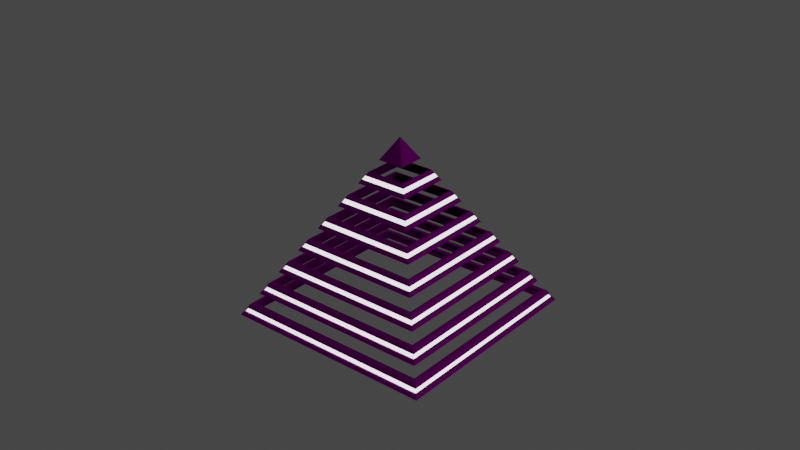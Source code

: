 # Source: novel_attention_shapes.blend  (saved by Blender 4.0.36; exported with 4.5.12 LTS)
import bpy
from mathutils import Matrix  # noqa: F401  (used for matrix-valued properties, if any)

bpy.ops.wm.read_factory_settings(use_empty=True)
scene = bpy.context.scene
scene.name = 'Scene'

# ---- collections
col_collection = bpy.data.collections.new('Collection'); scene.collection.children.link(col_collection)

# ---- images (referenced by path relative to the original .blend; pixels are not part of the script)
import os
ASSET_DIR = os.environ.get("B2B_ASSET_DIR", "")  # directory of the original .blend (textures are referenced by path, not embedded)
HERE = os.path.dirname(os.path.abspath(__file__))  # packed textures are extracted next to this script under _unpacked/

def load_image(name, relpath, width, height, colorspace="sRGB"):
    """Load a texture the original file referenced (path relative to the .blend, or extracted next to this script)."""
    p = next((c for c in (os.path.join(HERE, relpath), os.path.join(ASSET_DIR, relpath)) if relpath and os.path.exists(c)), "")
    if p:
        img = bpy.data.images.load(p, check_existing=True)
        img.name = name
    else:  # same state as the original file: an image datablock whose file is absent (Cycles renders it pink)
        img = bpy.data.images.new(name, width, height)
        img.source = "FILE"
        img.filepath = "//" + (relpath or name)
    img.colorspace_settings.name = colorspace
    return img
img_novel_attention_shapes_metal_normal_png_001 = load_image('novel_attention_shapes_Metal_Normal.png.001', 'novel_attention_shapes_Metal_Normal.png', 1024, 1024, 'sRGB')
img_novel_attention_shapes_metal_basemap_png_001 = load_image('novel_attention_shapes_Metal_BaseMap.png.001', 'novel_attention_shapes_Metal_BaseMap.png', 1024, 1024, 'sRGB')

# ---- materials (node trees are filled in below, after node groups)
mat_metal = bpy.data.materials.new('Metal')
mat_metal.use_transparent_shadow = False
mat_glow = bpy.data.materials.new('Glow')
mat_glow.use_transparent_shadow = False

# ---- material node trees
mat_metal.use_nodes = True; mat_metal.node_tree.nodes.clear()
_N = mat_metal.node_tree.nodes; _L = mat_metal.node_tree.links
n0 = _N.new('ShaderNodeOutputMaterial'); n0.name = 'Material Output'; n0.location = (300, 300)
n1 = _N.new('ShaderNodeTexImage'); n1.name = 'Image Texture.001'; n1.location = (-375, -151)
n1.image = img_novel_attention_shapes_metal_normal_png_001
n2 = _N.new('ShaderNodeBsdfPrincipled'); n2.name = 'Principled BSDF'; n2.location = (10, 300)
n2.distribution = 'GGX'
n2.subsurface_method = 'RANDOM_WALK_SKIN'
n2.inputs[2].default_value = 0.3136
n2.inputs[3].default_value = 1.45
n2.inputs[11].default_value = 1.01
n2.inputs[13].default_value = 0.01
n2.inputs[20].default_value = 0.0
n2.inputs[27].default_value = (0.0, 0.0, 0.0, 1.0)
n2.inputs[28].default_value = 1.0
n3 = _N.new('ShaderNodeTexImage'); n3.name = 'Image Texture'; n3.location = (-302, 274)
n3.image = img_novel_attention_shapes_metal_basemap_png_001
_L.new(n2.outputs[0], n0.inputs[0])
_L.new(n1.outputs[0], n2.inputs[5])
_L.new(n3.outputs[0], n2.inputs[0])
n0.is_active_output = True
mat_glow.use_nodes = True; mat_glow.node_tree.nodes.clear()
_N = mat_glow.node_tree.nodes; _L = mat_glow.node_tree.links
n0 = _N.new('ShaderNodeOutputMaterial'); n0.name = 'Material Output'; n0.location = (300, 300)
n1 = _N.new('ShaderNodeBsdfPrincipled'); n1.name = 'Principled BSDF'; n1.location = (10, 300)
n1.distribution = 'GGX'
n1.subsurface_method = 'RANDOM_WALK_SKIN'
n1.inputs[2].default_value = 0.0
n1.inputs[3].default_value = 1.45
n1.inputs[13].default_value = 0.0
n1.inputs[20].default_value = 0.0
n1.inputs[28].default_value = 2.0
_L.new(n1.outputs[0], n0.inputs[0])
n0.is_active_output = True

# ---- world
world_world = bpy.data.worlds.new('World'); scene.world = world_world
world_world.use_nodes = True; world_world.node_tree.nodes.clear()
_N = world_world.node_tree.nodes; _L = world_world.node_tree.links
n0 = _N.new('ShaderNodeOutputWorld'); n0.name = 'World Output'; n0.location = (300, 300)
n1 = _N.new('ShaderNodeBackground'); n1.name = 'Background'; n1.location = (10, 300)
n1.inputs[0].default_value = (0.05088, 0.05088, 0.05088, 1.0)
_L.new(n1.outputs[0], n0.inputs[0])
n0.is_active_output = True
world_world.color = (0.05088, 0.05088, 0.05088)
world_world.use_sun_shadow = False
world_world.sun_shadow_jitter_overblur = 0.0

# ---- meshes
me_cone = bpy.data.meshes.new('Cone')
me_cone.from_pydata([(0.0, 1.254, 0.00328), (1.254, 0.0, 0.00328), (0.0, -1.254, 0.00328), (-1.254, 0.0, 0.00328), (0.0, 1.176, 0.09452), (-1.176, 0.0, 0.09452), (1.176, 0.0, 0.09452), (0.0, -1.176, 0.09452), (5.268e-10, 1.117, 0.09452), (-1.117, -1.581e-09, 0.09452), (1.117, -1.581e-09, 0.09452), (5.268e-10, -1.117, 0.09452), (2.634e-11, 1.173, 0.00328), (-1.173, -7.902e-11, 0.00328), (1.173, -7.902e-11, 0.00328), (2.634e-11, -1.173, 0.00328), (1.202, 0.0, 0.06411), (1.228, 0.0, 0.03369), (0.0, -1.202, 0.06411), (0.0, -1.228, 0.03369), (-1.202, 0.0, 0.06411), (-1.228, 0.0, 0.03369), (0.0, 1.228, 0.03369), (0.0, 1.202, 0.06411), (1.186, -5.02e-11, 0.06411), (1.212, -5.02e-11, 0.03369), (5.02e-12, -1.186, 0.06411), (5.02e-12, -1.212, 0.03369), (-1.186, -5.02e-11, 0.06411), (-1.212, -5.02e-11, 0.03369), (5.02e-12, 1.212, 0.03369), (5.02e-12, 1.186, 0.06411)], [], [(18, 16, 6, 7), (21, 3, 2, 19), (21, 22, 0, 3), (17, 1, 0, 22), (7, 11, 9, 5), (6, 10, 11, 7), (5, 9, 8, 4), (4, 8, 10, 6), (8, 12, 14, 10), (10, 14, 15, 11), (11, 15, 13, 9), (9, 13, 12, 8), (12, 0, 1, 14), (0, 12, 13, 3), (3, 13, 15, 2), (2, 15, 14, 1), (6, 16, 23, 4), (5, 4, 23, 20), (5, 20, 18, 7), (19, 27, 29, 21), (2, 1, 17, 19), (20, 28, 26, 18), (21, 29, 30, 22), (23, 31, 28, 20), (22, 30, 25, 17), (16, 24, 31, 23), (24, 25, 30, 31), (28, 31, 30, 29), (28, 29, 27, 26), (27, 25, 24, 26), (17, 25, 27, 19), (18, 26, 24, 16)])
me_cone.polygons.foreach_set('material_index', [0, 0, 0, 0, 0, 0, 0, 0, 0, 0, 0, 0, 0, 0, 0, 0, 0, 0, 0, 0, 0, 0, 0, 0, 0, 0, 1, 1, 1, 1, 0, 0])
_uv = me_cone.uv_layers.new(name='UVMap')
_uv.uv.foreach_set('vector', [0.782, 0.001181, 0.782, 0.503, 0.7715, 0.4975, 0.7715, 0.006635, 0.6377, 0.006635, 0.6482, 0.001181, 0.6482, 0.5248, 0.6377, 0.5193, 0.6506, 0.5193, 0.6506, 0.006635, 0.6611, 0.001181, 0.6611, 0.5248, 0.6634, 0.006635, 0.6739, 0.001181, 0.6739, 0.5248, 0.6634, 0.5193, 0.6061, 0.4921, 0.5938, 0.4798, 0.5938, 0.01345, 0.6061, 0.001181, 0.6207, 0.4921, 0.6084, 0.4798, 0.6084, 0.01345, 0.6207, 0.001181, 0.6231, 0.001181, 0.6353, 0.01345, 0.6353, 0.4798, 0.6231, 0.4921, 0.5914, 0.4921, 0.5792, 0.4798, 0.5792, 0.01345, 0.5914, 0.001181, 0.001181, 0.01284, 0.03053, 0.001181, 0.03053, 0.4908, 0.001181, 0.4792, 0.06223, 0.4792, 0.03289, 0.4908, 0.03289, 0.001181, 0.06223, 0.01284, 0.09394, 0.4792, 0.06459, 0.4908, 0.06459, 0.001181, 0.09394, 0.01284, 0.0963, 0.01284, 0.1256, 0.001181, 0.1256, 0.4908, 0.0963, 0.4792, 0.2697, 0.5078, 0.2528, 0.5248, 0.2528, 0.001181, 0.2697, 0.01816, 0.2891, 0.5248, 0.2721, 0.5078, 0.2721, 0.01816, 0.2891, 0.001181, 0.2914, 0.001181, 0.3084, 0.01816, 0.3084, 0.5078, 0.2914, 0.5248, 0.3278, 0.5248, 0.3108, 0.5078, 0.3108, 0.01816, 0.3278, 0.001181, 0.7843, 0.006635, 0.7948, 0.001181, 0.7948, 0.503, 0.7843, 0.4975, 0.7586, 0.4975, 0.7586, 0.006635, 0.7691, 0.001181, 0.7691, 0.503, 0.7972, 0.006635, 0.8077, 0.001181, 0.8077, 0.503, 0.7972, 0.4975, 0.9588, 0.3192, 0.9532, 0.317, 0.9532, 0.006635, 0.9588, 0.001181, 0.6763, 0.5248, 0.6763, 0.001181, 0.6868, 0.006635, 0.6868, 0.5193, 0.9663, 0.9532, 0.9609, 0.9511, 0.9609, 0.6473, 0.9663, 0.642, 0.9508, 0.3192, 0.9453, 0.317, 0.9452, 0.006635, 0.9508, 0.001181, 0.9586, 0.6328, 0.9532, 0.6307, 0.9532, 0.3269, 0.9586, 0.3216, 0.9508, 0.6396, 0.9453, 0.6374, 0.9452, 0.327, 0.9508, 0.3216, 0.9585, 0.9532, 0.9531, 0.9511, 0.9531, 0.6473, 0.9585, 0.642, 0.7073, 0.006562, 0.7177, 0.001181, 0.7177, 0.507, 0.7073, 0.5017, 0.7201, 0.5017, 0.7201, 0.006562, 0.7306, 0.001181, 0.7306, 0.507, 0.7434, 0.5017, 0.7329, 0.507, 0.7329, 0.001181, 0.7434, 0.006562, 0.7562, 0.001181, 0.7562, 0.507, 0.7458, 0.5017, 0.7458, 0.006562, 0.9429, 0.7666, 0.9374, 0.7644, 0.9373, 0.454, 0.9429, 0.4485, 0.9507, 0.9532, 0.9453, 0.9511, 0.9452, 0.6473, 0.9507, 0.642])
me_cone.materials.append(mat_metal)
me_cone.materials.append(mat_glow)
me_cone.update()
me_cone_001 = bpy.data.meshes.new('Cone.001')
me_cone_001.from_pydata([(0.0, 0.0, 1.463), (0.0, -0.1568, 1.281), (0.0, 0.1568, 1.281), (0.1568, 0.0, 1.281), (-0.1568, 0.0, 1.281)], [], [(1, 0, 4), (1, 3, 0), (0, 2, 4), (2, 0, 3), (4, 2, 3, 1)])
_uv = me_cone_001.uv_layers.new(name='UVMap')
_uv.uv.foreach_set('vector', [0.3144, 0.599, 0.3144, 0.6743, 0.2528, 0.631, 0.6818, 0.6248, 0.6818, 0.6943, 0.6149, 0.6596, 0.6149, 0.5878, 0.6818, 0.553, 0.6818, 0.6225, 0.5509, 0.5964, 0.6125, 0.553, 0.6125, 0.6284, 0.2528, 0.5966, 0.2528, 0.5272, 0.3222, 0.5272, 0.3222, 0.5966])
me_cone_001.materials.append(mat_metal)
me_cone_001.materials.append(mat_glow)
me_cone_001.update()
me_cone_002 = bpy.data.meshes.new('Cone.002')
me_cone_002.from_pydata([(0.0, 1.098, 0.1858), (-1.098, 0.0, 0.1858), (1.098, 0.0, 0.1858), (0.0, 1.017, 0.1858), (0.0, 1.072, 0.2162), (1.072, 0.0, 0.2162), (-1.072, 0.0, 0.2162), (5.02e-12, 1.057, 0.2162), (5.02e-12, 1.031, 0.2466), (1.057, -5.02e-11, 0.2162), (-1.057, -5.02e-11, 0.2162), (-1.031, -5.02e-11, 0.2466), (5.02e-12, -1.057, 0.2162), (0.0, -1.072, 0.2162), (5.02e-12, -1.031, 0.2466), (0.0, -1.045, 0.2466), (1.031, -5.02e-11, 0.2466), (1.045, 0.0, 0.2466), (1.019, 0.0, 0.277), (0.0, 1.045, 0.2466), (0.0, 1.019, 0.277), (-1.045, 0.0, 0.2466), (-1.019, 0.0, 0.277), (0.0, -1.019, 0.277), (-0.9683, 0.0, 0.277), (0.0, -0.9683, 0.277), (0.0, 0.9683, 0.277), (-1.017, 0.0, 0.1858), (0.0, -1.017, 0.1858), (1.017, 0.0, 0.1858), (0.0, -1.098, 0.1858), (0.9683, 0.0, 0.277)], [], [(0, 1, 6, 4), (1, 0, 3, 27), (0, 4, 5, 2), (2, 29, 3, 0), (4, 7, 9, 5), (6, 10, 7, 4), (7, 10, 11, 8), (7, 8, 16, 9), (13, 12, 10, 6), (12, 14, 11, 10), (5, 9, 12, 13), (9, 16, 14, 12), (15, 14, 16, 17), (21, 11, 14, 15), (17, 16, 8, 19), (19, 20, 18, 17), (17, 18, 23, 15), (19, 21, 22, 20), (19, 8, 11, 21), (15, 23, 22, 21), (23, 25, 24, 22), (22, 24, 26, 20), (25, 28, 27, 24), (24, 27, 3, 26), (30, 1, 27, 28), (30, 28, 29, 2), (31, 29, 28, 25), (30, 13, 6, 1), (2, 5, 13, 30), (26, 3, 29, 31), (18, 31, 25, 23), (20, 26, 31, 18)])
me_cone_002.polygons.foreach_set('material_index', [0, 0, 0, 0, 0, 0, 1, 1, 0, 1, 0, 1, 0, 0, 0, 0, 0, 0, 0, 0, 0, 0, 0, 0, 0, 0, 0, 0, 0, 0, 0, 0])
_uv = me_cone_002.uv_layers.new(name='UVMap')
_uv.uv.foreach_set('vector', [0.4431, 0.34, 0.4431, 0.7992, 0.4326, 0.7937, 0.4326, 0.3454, 0.5203, 0.001181, 0.5203, 0.4604, 0.5033, 0.4434, 0.5033, 0.01811, 0.4173, 0.7992, 0.4068, 0.7937, 0.4068, 0.3454, 0.4173, 0.34, 0.4624, 0.4604, 0.4455, 0.4434, 0.4455, 0.01811, 0.4624, 0.001181, 0.966, 0.2792, 0.9612, 0.2773, 0.9611, 0.005949, 0.966, 0.001181, 0.9731, 0.5996, 0.9683, 0.5977, 0.9682, 0.3263, 0.9731, 0.3216, 0.8591, 0.001181, 0.8591, 0.4435, 0.8486, 0.4381, 0.8486, 0.006574, 0.8358, 0.001181, 0.8463, 0.006574, 0.8463, 0.4381, 0.8358, 0.4435, 0.9732, 0.2792, 0.9684, 0.2773, 0.9683, 0.005949, 0.9732, 0.001181, 0.7049, 0.8138, 0.6944, 0.8084, 0.6944, 0.3769, 0.7049, 0.3715, 0.9659, 0.5996, 0.961, 0.5977, 0.961, 0.3263, 0.9659, 0.3216, 0.8334, 0.4435, 0.8229, 0.4381, 0.8229, 0.006574, 0.8334, 0.001181, 0.6662, 0.9679, 0.6615, 0.9661, 0.6615, 0.7013, 0.6662, 0.6967, 0.9734, 0.9132, 0.9687, 0.9114, 0.9687, 0.6466, 0.9734, 0.642, 0.9802, 0.5928, 0.9755, 0.591, 0.9755, 0.3262, 0.9802, 0.3216, 0.8615, 0.4409, 0.872, 0.4463, 0.872, 0.8727, 0.8615, 0.8782, 0.872, 0.4385, 0.8615, 0.433, 0.8615, 0.006647, 0.872, 0.001181, 0.8744, 0.4385, 0.8744, 0.001181, 0.8849, 0.006647, 0.8849, 0.433, 0.9803, 0.2725, 0.9756, 0.2706, 0.9756, 0.005833, 0.9803, 0.001181, 0.8358, 0.4458, 0.8463, 0.4513, 0.8463, 0.8777, 0.8358, 0.8832, 0.5096, 0.4627, 0.5203, 0.4734, 0.5203, 0.8785, 0.5096, 0.8891, 0.4903, 0.4627, 0.501, 0.4734, 0.501, 0.8785, 0.4903, 0.8891, 0.2504, 0.4164, 0.2216, 0.4265, 0.2216, 0.001181, 0.2504, 0.01131, 0.1592, 0.01131, 0.188, 0.001181, 0.188, 0.4265, 0.1592, 0.4164, 0.4817, 0.001181, 0.4817, 0.4604, 0.4647, 0.4434, 0.4647, 0.01811, 0.484, 0.001181, 0.501, 0.01811, 0.501, 0.4434, 0.484, 0.4604, 0.2192, 0.4164, 0.1904, 0.4265, 0.1904, 0.001181, 0.2192, 0.01131, 0.4302, 0.7992, 0.4197, 0.7937, 0.4197, 0.3454, 0.4302, 0.34, 0.8206, 0.4604, 0.81, 0.4549, 0.81, 0.006647, 0.8206, 0.001181, 0.1568, 0.4164, 0.128, 0.4265, 0.128, 0.001181, 0.1568, 0.01131, 0.4624, 0.8891, 0.4517, 0.8785, 0.4517, 0.4734, 0.4624, 0.4627, 0.4647, 0.4627, 0.4754, 0.4734, 0.4754, 0.8785, 0.4647, 0.8891])
me_cone_002.materials.append(mat_metal)
me_cone_002.materials.append(mat_glow)
me_cone_002.update()
me_cone_003 = bpy.data.meshes.new('Cone.003')
me_cone_003.from_pydata([(0.0, 0.9408, 0.3682), (-0.9408, 0.0, 0.3682), (0.9408, 0.0, 0.3682), (0.0, 0.8603, 0.3682), (0.0, 0.9147, 0.3987), (0.9147, 0.0, 0.3987), (-0.9147, 0.0, 0.3987), (5.02e-12, 0.9025, 0.3987), (5.02e-12, 0.8767, 0.4291), (0.9025, -5.02e-11, 0.3987), (-0.9025, -5.02e-11, 0.3987), (-0.8767, -5.02e-11, 0.4291), (5.02e-12, -0.9025, 0.3987), (5.02e-12, -0.8767, 0.4291), (0.0, -0.9147, 0.3987), (0.0, -0.9408, 0.3682), (0.0, -0.8603, 0.3682), (-0.8603, 0.0, 0.3682), (0.8603, 0.0, 0.3682), (0.0, -0.8193, 0.4595), (-0.8193, 0.0, 0.4595), (0.8193, 0.0, 0.4595), (0.0, -0.8624, 0.4595), (-0.8624, 0.0, 0.4595), (0.8624, 0.0, 0.4595), (0.0, -0.8886, 0.4291), (0.8886, 0.0, 0.4291), (-0.8886, 0.0, 0.4291), (0.0, 0.8886, 0.4291), (0.0, 0.8624, 0.4595), (0.0, 0.8193, 0.4595), (0.8767, -5.02e-11, 0.4291)], [], [(0, 1, 6, 4), (1, 0, 3, 17), (0, 4, 5, 2), (2, 18, 3, 0), (4, 7, 9, 5), (6, 10, 7, 4), (7, 10, 11, 8), (7, 8, 31, 9), (12, 13, 11, 10), (14, 12, 10, 6), (9, 31, 13, 12), (5, 9, 12, 14), (15, 14, 6, 1), (2, 5, 14, 15), (15, 1, 17, 16), (15, 16, 18, 2), (19, 16, 17, 20), (21, 18, 16, 19), (22, 19, 20, 23), (24, 21, 19, 22), (25, 22, 23, 27), (26, 24, 22, 25), (25, 13, 31, 26), (27, 11, 13, 25), (28, 27, 23, 29), (28, 8, 11, 27), (28, 29, 24, 26), (26, 31, 8, 28), (23, 20, 30, 29), (29, 30, 21, 24), (20, 17, 3, 30), (30, 3, 18, 21)])
me_cone_003.polygons.foreach_set('material_index', [0, 0, 0, 0, 0, 0, 1, 1, 1, 0, 1, 0, 0, 0, 0, 0, 0, 0, 0, 0, 0, 0, 0, 0, 0, 0, 0, 0, 0, 0, 0, 0])
_uv = me_cone_003.uv_layers.new(name='UVMap')
_uv.uv.foreach_set('vector', [0.1077, 0.4932, 0.1077, 0.8611, 0.09787, 0.856, 0.09787, 0.4983, 0.3459, 0.34, 0.3459, 0.7079, 0.3301, 0.6922, 0.3301, 0.3557, 0.8321, 0.8307, 0.8223, 0.8256, 0.8223, 0.4678, 0.8321, 0.4627, 0.3878, 0.34, 0.4035, 0.3557, 0.4035, 0.6922, 0.3878, 0.7079, 0.5072, 0.6846, 0.5034, 0.6831, 0.5034, 0.4665, 0.5072, 0.4627, 0.2497, 0.8639, 0.2459, 0.8623, 0.2459, 0.6458, 0.2497, 0.642, 0.08413, 0.8462, 0.08413, 0.4932, 0.09394, 0.4982, 0.09394, 0.8411, 0.7948, 0.8583, 0.785, 0.8532, 0.785, 0.5104, 0.7948, 0.5053, 0.7979, 0.5053, 0.8077, 0.5104, 0.8077, 0.8532, 0.7979, 0.8583, 0.4493, 0.6846, 0.4455, 0.6831, 0.4455, 0.4665, 0.4493, 0.4627, 0.7722, 0.5053, 0.782, 0.5104, 0.782, 0.8532, 0.7722, 0.8583, 0.4493, 0.9089, 0.4455, 0.9074, 0.4455, 0.6908, 0.4493, 0.687, 0.4781, 0.4627, 0.488, 0.4678, 0.488, 0.8256, 0.4781, 0.8307, 0.81, 0.4627, 0.8199, 0.4678, 0.8199, 0.8256, 0.81, 0.8307, 0.3747, 0.34, 0.3747, 0.7079, 0.359, 0.6922, 0.359, 0.3557, 0.7049, 0.3691, 0.6892, 0.3534, 0.6892, 0.01693, 0.7049, 0.001181, 0.3301, 0.009191, 0.3566, 0.001181, 0.3566, 0.3376, 0.3301, 0.3296, 0.3854, 0.3296, 0.359, 0.3376, 0.359, 0.001181, 0.3854, 0.009191, 0.9224, 0.001181, 0.9308, 0.009613, 0.9308, 0.33, 0.9224, 0.3385, 0.92, 0.3385, 0.9116, 0.33, 0.9116, 0.009613, 0.92, 0.001181, 0.8873, 0.351, 0.8971, 0.3562, 0.8971, 0.6934, 0.8873, 0.6985, 0.8971, 0.3487, 0.8873, 0.3436, 0.8873, 0.006291, 0.8971, 0.001181, 0.9872, 0.8575, 0.9835, 0.856, 0.9835, 0.6457, 0.9872, 0.642, 0.5071, 0.9026, 0.5034, 0.9011, 0.5034, 0.6907, 0.5071, 0.687, 0.8493, 0.7933, 0.8493, 0.4458, 0.8591, 0.4509, 0.8591, 0.7882, 0.9934, 0.8575, 0.9896, 0.856, 0.9896, 0.6457, 0.9934, 0.642, 0.8849, 0.7884, 0.8751, 0.7833, 0.8751, 0.446, 0.8849, 0.4409, 0.994, 0.5371, 0.9903, 0.5357, 0.9902, 0.3253, 0.994, 0.3216, 0.92, 0.6781, 0.9116, 0.6697, 0.9116, 0.3493, 0.92, 0.3408, 0.9224, 0.3408, 0.9308, 0.3493, 0.9308, 0.6697, 0.9224, 0.6781, 0.4166, 0.009191, 0.4431, 0.001181, 0.4431, 0.3376, 0.4166, 0.3296, 0.4143, 0.3296, 0.3878, 0.3376, 0.3878, 0.001181, 0.4143, 0.009191])
me_cone_003.materials.append(mat_metal)
me_cone_003.materials.append(mat_glow)
me_cone_003.update()
me_cone_004 = bpy.data.meshes.new('Cone.004')
me_cone_004.from_pydata([(0.0, 0.784, 0.5507), (-0.784, 0.0, 0.5507), (0.784, 0.0, 0.5507), (0.0, 0.7039, 0.5507), (0.0, 0.7579, 0.5811), (0.7579, 0.0, 0.5811), (-0.7579, 0.0, 0.5811), (5.02e-12, 0.7478, 0.5811), (5.02e-12, 0.722, 0.6116), (0.7478, -5.02e-11, 0.5811), (-0.7478, -5.02e-11, 0.5811), (-0.722, -5.02e-11, 0.6116), (5.02e-12, -0.7478, 0.5811), (0.0, -0.7579, 0.5811), (5.02e-12, -0.722, 0.6116), (0.0, -0.7318, 0.6116), (0.722, -5.02e-11, 0.6116), (0.7318, 0.0, 0.6116), (0.7056, 0.0, 0.642), (0.0, 0.7318, 0.6116), (0.0, 0.7056, 0.642), (-0.7318, 0.0, 0.6116), (-0.7056, 0.0, 0.642), (0.0, -0.7056, 0.642), (-0.6703, 0.0, 0.642), (0.0, -0.6703, 0.642), (0.0, 0.6703, 0.642), (-0.7039, 0.0, 0.5507), (0.0, -0.7039, 0.5507), (0.7039, 0.0, 0.5507), (0.0, -0.784, 0.5507), (0.6703, 0.0, 0.642)], [], [(0, 1, 6, 4), (1, 0, 3, 27), (0, 4, 5, 2), (2, 29, 3, 0), (4, 7, 9, 5), (6, 10, 7, 4), (7, 10, 11, 8), (7, 8, 16, 9), (13, 12, 10, 6), (12, 14, 11, 10), (5, 9, 12, 13), (9, 16, 14, 12), (15, 14, 16, 17), (21, 11, 14, 15), (17, 16, 8, 19), (19, 20, 18, 17), (17, 18, 23, 15), (19, 21, 22, 20), (19, 8, 11, 21), (15, 23, 22, 21), (23, 25, 24, 22), (22, 24, 26, 20), (25, 28, 27, 24), (24, 27, 3, 26), (30, 1, 27, 28), (30, 28, 29, 2), (31, 29, 28, 25), (30, 13, 6, 1), (2, 5, 13, 30), (26, 3, 29, 31), (18, 31, 25, 23), (20, 26, 31, 18)])
me_cone_004.polygons.foreach_set('material_index', [0, 0, 0, 0, 0, 0, 1, 1, 0, 1, 0, 1, 0, 0, 0, 0, 0, 0, 0, 0, 0, 0, 0, 0, 0, 0, 0, 0, 0, 0, 0, 0])
_uv = me_cone_004.uv_layers.new(name='UVMap')
_uv.uv.foreach_set('vector', [0.3266, 0.599, 0.3266, 0.9037, 0.3168, 0.8986, 0.3168, 0.6041, 0.01676, 0.4932, 0.01676, 0.7979, 0.001181, 0.7823, 0.001181, 0.5088, 0.9093, 0.613, 0.8995, 0.6079, 0.8995, 0.3133, 0.9093, 0.3083, 0.03706, 0.4932, 0.05264, 0.5088, 0.05264, 0.7823, 0.03706, 0.7979, 0.1589, 0.6116, 0.1557, 0.6103, 0.1557, 0.432, 0.1589, 0.4289, 0.2807, 0.9713, 0.2775, 0.9701, 0.2775, 0.7917, 0.2807, 0.7886, 0.1939, 0.9326, 0.1939, 0.642, 0.2036, 0.647, 0.2036, 0.9276, 0.1555, 0.9326, 0.1457, 0.9276, 0.1457, 0.647, 0.1555, 0.642, 0.3107, 0.9713, 0.3075, 0.9701, 0.3075, 0.7917, 0.3107, 0.7886, 0.188, 0.9326, 0.1783, 0.9276, 0.1783, 0.647, 0.188, 0.642, 0.02305, 0.983, 0.01988, 0.9818, 0.01985, 0.8034, 0.02305, 0.8003, 0.1627, 0.642, 0.1724, 0.647, 0.1724, 0.9276, 0.1627, 0.9326, 0.04099, 0.9767, 0.03793, 0.9755, 0.0379, 0.8033, 0.04099, 0.8003, 0.9988, 0.8184, 0.9958, 0.8172, 0.9957, 0.645, 0.9988, 0.642, 0.9934, 0.1776, 0.9904, 0.1764, 0.9903, 0.004206, 0.9934, 0.001181, 0.06478, 0.9383, 0.055, 0.9332, 0.055, 0.659, 0.06478, 0.6539, 0.2337, 0.642, 0.2435, 0.647, 0.2435, 0.9213, 0.2337, 0.9264, 0.2094, 0.9264, 0.2094, 0.642, 0.2192, 0.647, 0.2192, 0.9213, 0.01749, 0.9767, 0.01443, 0.9755, 0.01439, 0.8033, 0.01749, 0.8003, 0.2216, 0.642, 0.2314, 0.647, 0.2314, 0.9213, 0.2216, 0.9264, 0.3786, 0.34, 0.3854, 0.3468, 0.3854, 0.6074, 0.3786, 0.6142, 0.3482, 0.34, 0.3551, 0.3468, 0.3551, 0.6074, 0.3482, 0.6142, 0.5226, 0.007694, 0.5485, 0.001181, 0.5485, 0.2747, 0.5226, 0.2682, 0.5226, 0.2836, 0.5485, 0.2771, 0.5485, 0.5507, 0.5226, 0.5441, 0.1256, 0.4932, 0.1256, 0.7979, 0.1101, 0.7823, 0.1101, 0.5088, 0.01912, 0.4932, 0.0347, 0.5088, 0.0347, 0.7823, 0.01912, 0.7979, 0.5509, 0.007694, 0.5768, 0.001181, 0.5768, 0.2747, 0.5509, 0.2682, 0.9093, 0.3059, 0.8995, 0.3008, 0.8995, 0.006259, 0.9093, 0.001181, 0.9093, 0.9201, 0.8995, 0.915, 0.8995, 0.6204, 0.9093, 0.6153, 0.5768, 0.5441, 0.5509, 0.5507, 0.5509, 0.2771, 0.5768, 0.2836, 0.5485, 0.8273, 0.5417, 0.8204, 0.5417, 0.5599, 0.5485, 0.553, 0.6841, 0.553, 0.691, 0.5599, 0.691, 0.8204, 0.6841, 0.8273])
me_cone_004.materials.append(mat_metal)
me_cone_004.materials.append(mat_glow)
me_cone_004.update()
me_cone_005 = bpy.data.meshes.new('Cone.005')
me_cone_005.from_pydata([(0.0, 0.6272, 0.7332), (-0.6272, 0.0, 0.7332), (0.6272, 0.0, 0.7332), (0.0, 0.5474, 0.7332), (0.0, 0.6011, 0.7636), (0.6011, 0.0, 0.7636), (-0.6011, 0.0, 0.7636), (5.02e-12, 0.5931, 0.7636), (5.02e-12, 0.5673, 0.794), (0.5931, -5.02e-11, 0.7636), (-0.5931, -5.02e-11, 0.7636), (-0.5673, -5.02e-11, 0.794), (5.02e-12, -0.5931, 0.7636), (5.02e-12, -0.5673, 0.794), (0.0, -0.6011, 0.7636), (0.0, -0.6272, 0.7332), (0.0, -0.5474, 0.7332), (-0.5474, 0.0, 0.7332), (0.5474, 0.0, 0.7332), (0.0, -0.5214, 0.8245), (-0.5214, 0.0, 0.8245), (0.5214, 0.0, 0.8245), (0.0, -0.5488, 0.8245), (-0.5488, 0.0, 0.8245), (0.5488, 0.0, 0.8245), (0.0, -0.575, 0.794), (0.575, 0.0, 0.794), (-0.575, 0.0, 0.794), (0.0, 0.575, 0.794), (0.0, 0.5488, 0.8245), (0.0, 0.5214, 0.8245), (0.5673, -5.02e-11, 0.794)], [], [(0, 1, 6, 4), (1, 0, 3, 17), (0, 4, 5, 2), (2, 18, 3, 0), (4, 7, 9, 5), (6, 10, 7, 4), (7, 10, 11, 8), (7, 8, 31, 9), (12, 13, 11, 10), (14, 12, 10, 6), (9, 31, 13, 12), (5, 9, 12, 14), (15, 14, 6, 1), (2, 5, 14, 15), (15, 1, 17, 16), (15, 16, 18, 2), (19, 16, 17, 20), (21, 18, 16, 19), (22, 19, 20, 23), (24, 21, 19, 22), (25, 22, 23, 27), (26, 24, 22, 25), (25, 13, 31, 26), (27, 11, 13, 25), (28, 27, 23, 29), (28, 8, 11, 27), (28, 29, 24, 26), (26, 31, 8, 28), (23, 20, 30, 29), (29, 30, 21, 24), (20, 17, 3, 30), (30, 3, 18, 21)])
me_cone_005.polygons.foreach_set('material_index', [0, 0, 0, 0, 0, 0, 1, 1, 1, 0, 1, 0, 0, 0, 0, 0, 0, 0, 0, 0, 0, 0, 0, 0, 0, 0, 0, 0, 0, 0, 0, 0])
_uv = me_cone_005.uv_layers.new(name='UVMap')
_uv.uv.foreach_set('vector', [0.08105, 0.6539, 0.08105, 0.8953, 0.07136, 0.8903, 0.07136, 0.6589, 0.5947, 0.6307, 0.5947, 0.8722, 0.5793, 0.8568, 0.5793, 0.6461, 0.6246, 0.9381, 0.6149, 0.9331, 0.6149, 0.7017, 0.6246, 0.6967, 0.5226, 0.553, 0.538, 0.5684, 0.538, 0.7791, 0.5226, 0.7945, 0.8146, 0.9766, 0.8121, 0.9756, 0.8121, 0.8355, 0.8146, 0.833, 0.6917, 0.515, 0.6892, 0.514, 0.6892, 0.3739, 0.6917, 0.3715, 0.3421, 0.9386, 0.3421, 0.7103, 0.3518, 0.7153, 0.3518, 0.9336, 0.3398, 0.9386, 0.3301, 0.9336, 0.3301, 0.7153, 0.3398, 0.7103, 0.388, 0.9386, 0.3783, 0.9336, 0.3783, 0.7153, 0.388, 0.7103, 0.113, 0.9438, 0.1105, 0.9428, 0.1105, 0.8027, 0.113, 0.8003, 0.8875, 0.7009, 0.8971, 0.7059, 0.8971, 0.9242, 0.8875, 0.9292, 0.8195, 0.9766, 0.817, 0.9756, 0.817, 0.8355, 0.8195, 0.833, 0.9237, 0.6805, 0.9333, 0.6855, 0.9333, 0.9169, 0.9237, 0.9219, 0.9213, 0.9219, 0.9116, 0.9169, 0.9116, 0.6855, 0.9213, 0.6805, 0.597, 0.8722, 0.597, 0.6307, 0.6124, 0.6461, 0.6124, 0.8568, 0.128, 0.642, 0.1434, 0.6573, 0.1434, 0.868, 0.128, 0.8834, 0.2469, 0.6346, 0.2216, 0.6396, 0.2216, 0.4289, 0.2469, 0.4339, 0.2192, 0.6346, 0.1939, 0.6396, 0.1939, 0.4289, 0.2192, 0.4339, 0.9827, 0.001181, 0.988, 0.006462, 0.988, 0.2071, 0.9827, 0.2124, 0.9429, 0.9802, 0.9376, 0.9749, 0.9376, 0.7742, 0.9429, 0.7689, 0.9332, 0.2249, 0.9429, 0.2299, 0.9429, 0.4411, 0.9332, 0.4462, 0.3638, 0.9316, 0.3541, 0.9266, 0.3541, 0.7153, 0.3638, 0.7103, 0.9782, 0.9928, 0.9758, 0.9919, 0.9758, 0.8579, 0.9782, 0.8556, 0.1603, 0.7792, 0.1579, 0.7783, 0.1579, 0.6443, 0.1603, 0.642, 0.9332, 0.2225, 0.9332, 0.001181, 0.9429, 0.00621, 0.9429, 0.2175, 0.1603, 0.9189, 0.1579, 0.9179, 0.1579, 0.784, 0.1603, 0.7816, 0.3759, 0.9316, 0.3662, 0.9266, 0.3662, 0.7153, 0.3759, 0.7103, 0.9927, 0.3172, 0.9904, 0.3163, 0.9903, 0.1823, 0.9927, 0.18, 0.9826, 0.3216, 0.9879, 0.3269, 0.9879, 0.5275, 0.9826, 0.5328, 0.9758, 0.642, 0.9811, 0.6472, 0.9811, 0.8479, 0.9758, 0.8532, 0.128, 0.4339, 0.1533, 0.4289, 0.1533, 0.6396, 0.128, 0.6346, 0.188, 0.6346, 0.1627, 0.6396, 0.1627, 0.4289, 0.188, 0.4339])
me_cone_005.materials.append(mat_metal)
me_cone_005.materials.append(mat_glow)
me_cone_005.update()
me_cone_006 = bpy.data.meshes.new('Cone.006')
me_cone_006.from_pydata([(0.0, 0.4704, 0.9157), (-0.4704, 0.0, 0.9157), (0.4704, 0.0, 0.9157), (0.0, 0.4033, 0.9157), (0.0, 0.4443, 0.9461), (5.02e-12, 0.4384, 0.9461), (0.4443, 0.0, 0.9461), (-0.4443, 0.0, 0.9461), (0.0, -0.4443, 0.9461), (-0.4384, -5.02e-11, 0.9461), (-0.4126, -5.02e-11, 0.9765), (5.02e-12, -0.4384, 0.9461), (5.02e-12, -0.4126, 0.9765), (0.4384, -5.02e-11, 0.9461), (0.4126, -5.02e-11, 0.9765), (5.02e-12, 0.4126, 0.9765), (0.4181, 0.0, 0.9765), (0.392, 0.0, 1.007), (0.0, 0.4181, 0.9765), (0.0, -0.4181, 0.9765), (0.0, -0.392, 1.007), (-0.4181, 0.0, 0.9765), (-0.392, 0.0, 1.007), (0.0, 0.392, 1.007), (-0.3724, 0.0, 1.007), (0.0, -0.3724, 1.007), (0.0, 0.3724, 1.007), (-0.4033, 0.0, 0.9157), (0.0, -0.4033, 0.9157), (0.4033, 0.0, 0.9157), (0.0, -0.4704, 0.9157), (0.3724, 0.0, 1.007)], [], [(0, 1, 7, 4), (1, 0, 3, 27), (0, 4, 6, 2), (2, 29, 3, 0), (4, 5, 13, 6), (7, 9, 5, 4), (30, 8, 7, 1), (8, 11, 9, 7), (11, 12, 10, 9), (5, 9, 10, 15), (13, 14, 12, 11), (6, 13, 11, 8), (5, 15, 14, 13), (16, 14, 15, 18), (19, 12, 14, 16), (18, 23, 17, 16), (16, 17, 20, 19), (19, 20, 22, 21), (21, 10, 12, 19), (18, 21, 22, 23), (18, 15, 10, 21), (20, 25, 24, 22), (22, 24, 26, 23), (25, 28, 27, 24), (24, 27, 3, 26), (30, 1, 27, 28), (30, 28, 29, 2), (31, 29, 28, 25), (2, 6, 8, 30), (26, 3, 29, 31), (17, 31, 25, 20), (23, 26, 31, 17)])
me_cone_006.polygons.foreach_set('material_index', [0, 0, 0, 0, 0, 0, 0, 0, 1, 1, 1, 0, 1, 0, 0, 0, 0, 0, 0, 0, 0, 0, 0, 0, 0, 0, 0, 0, 0, 0, 0, 0])
_uv = me_cone_006.uv_layers.new(name='UVMap')
_uv.uv.foreach_set('vector', [0.7539, 0.782, 0.7539, 0.9668, 0.744, 0.9616, 0.744, 0.7872, 0.4035, 0.7103, 0.4035, 0.895, 0.3904, 0.8818, 0.3904, 0.7235, 0.7416, 0.9668, 0.7318, 0.9616, 0.7318, 0.7872, 0.7416, 0.782, 0.6425, 0.6967, 0.6557, 0.7098, 0.6557, 0.8682, 0.6425, 0.8814, 0.2478, 0.9744, 0.2459, 0.9737, 0.2459, 0.8681, 0.2478, 0.8662, 0.09976, 0.9717, 0.09789, 0.971, 0.09787, 0.8654, 0.09976, 0.8635, 0.7073, 0.782, 0.7172, 0.7872, 0.7172, 0.9616, 0.7073, 0.9668, 0.7697, 0.7783, 0.7678, 0.7776, 0.7678, 0.672, 0.7697, 0.6701, 0.2929, 0.9607, 0.283, 0.9557, 0.283, 0.7937, 0.2929, 0.7886, 0.2626, 0.7886, 0.2626, 0.9607, 0.2528, 0.9557, 0.2528, 0.7937, 0.2748, 0.9607, 0.265, 0.9557, 0.265, 0.7937, 0.2748, 0.7886, 0.104, 0.9717, 0.1021, 0.971, 0.1021, 0.8654, 0.104, 0.8635, 0.7661, 0.9542, 0.7562, 0.9491, 0.7562, 0.7871, 0.7661, 0.782, 0.06893, 0.86, 0.06716, 0.8593, 0.06714, 0.7599, 0.06893, 0.7581, 0.06893, 0.7558, 0.06716, 0.7551, 0.06714, 0.6557, 0.06893, 0.6539, 0.3051, 0.9528, 0.2952, 0.9477, 0.2952, 0.7937, 0.3051, 0.7886, 0.573, 0.9556, 0.5631, 0.9505, 0.5631, 0.7966, 0.573, 0.7915, 0.8751, 0.7907, 0.8849, 0.7959, 0.8849, 0.9498, 0.8751, 0.9549, 0.5859, 0.9764, 0.5841, 0.9757, 0.5841, 0.8763, 0.5859, 0.8745, 0.5509, 0.9556, 0.5509, 0.7915, 0.5608, 0.7966, 0.5608, 0.9505, 0.06893, 0.9642, 0.06716, 0.9635, 0.06714, 0.8641, 0.06893, 0.8623, 0.4841, 0.833, 0.488, 0.8369, 0.488, 0.9831, 0.4841, 0.987, 0.4779, 0.833, 0.4817, 0.8369, 0.4817, 0.9831, 0.4779, 0.987, 0.08105, 0.6455, 0.055, 0.6516, 0.055, 0.4932, 0.08105, 0.4993, 0.5769, 0.783, 0.5509, 0.7891, 0.5509, 0.6307, 0.5769, 0.6368, 0.6401, 0.6967, 0.6401, 0.8814, 0.627, 0.8682, 0.627, 0.7098, 0.6686, 0.6967, 0.6818, 0.7098, 0.6818, 0.8682, 0.6686, 0.8814, 0.7333, 0.6617, 0.7073, 0.6678, 0.7073, 0.5094, 0.7333, 0.5155, 0.7294, 0.9668, 0.7195, 0.9616, 0.7195, 0.7872, 0.7294, 0.782, 0.7617, 0.6617, 0.7357, 0.6678, 0.7357, 0.5094, 0.7617, 0.5155, 0.688, 0.9836, 0.6841, 0.9797, 0.6841, 0.8335, 0.688, 0.8296, 0.7641, 0.5094, 0.7679, 0.5133, 0.7679, 0.6595, 0.7641, 0.6633])
me_cone_006.materials.append(mat_metal)
me_cone_006.materials.append(mat_glow)
me_cone_006.update()
me_cone_007 = bpy.data.meshes.new('Cone.007')
me_cone_007.from_pydata([(0.0, 0.3136, 1.098), (0.3136, 0.0, 1.098), (-0.3136, 0.0, 1.098), (6.849e-10, 0.2681, 1.098), (0.0, 0.2875, 1.129), (-0.2875, 0.0, 1.129), (0.2875, 0.0, 1.129), (5.02e-12, 0.2836, 1.129), (5.02e-12, 0.2579, 1.159), (-0.2836, -5.02e-11, 1.129), (0.2836, -5.02e-11, 1.129), (0.2579, -5.02e-11, 1.159), (5.02e-12, -0.2836, 1.129), (0.0, -0.2875, 1.129), (5.02e-12, -0.2579, 1.159), (0.0, -0.2613, 1.159), (-0.2579, -5.02e-11, 1.159), (-0.2613, 0.0, 1.159), (-0.2352, 0.0, 1.189), (0.0, 0.2613, 1.159), (0.0, 0.2352, 1.189), (0.2613, 0.0, 1.159), (0.2352, 0.0, 1.189), (0.0, -0.2352, 1.189), (0.2234, 1.317e-10, 1.189), (1.317e-10, 0.2234, 1.189), (1.317e-10, -0.2234, 1.189), (0.2681, -1.422e-09, 1.098), (6.849e-10, -0.2681, 1.098), (-0.2681, -1.422e-09, 1.098), (0.0, -0.3136, 1.098), (-0.2234, 1.317e-10, 1.189)], [], [(0, 4, 6, 1), (1, 27, 3, 0), (0, 2, 5, 4), (2, 0, 3, 29), (5, 9, 7, 4), (4, 7, 10, 6), (7, 8, 11, 10), (7, 9, 16, 8), (6, 10, 12, 13), (12, 10, 11, 14), (13, 12, 9, 5), (12, 14, 16, 9), (17, 16, 14, 15), (15, 14, 11, 21), (19, 8, 16, 17), (19, 17, 18, 20), (15, 23, 18, 17), (19, 20, 22, 21), (21, 11, 8, 19), (15, 21, 22, 23), (20, 25, 24, 22), (22, 24, 26, 23), (25, 3, 27, 24), (24, 27, 28, 26), (30, 28, 27, 1), (30, 2, 29, 28), (26, 28, 29, 31), (30, 1, 6, 13), (30, 13, 5, 2), (31, 29, 3, 25), (23, 26, 31, 18), (18, 31, 25, 20)])
me_cone_007.polygons.foreach_set('material_index', [0, 0, 0, 0, 0, 0, 1, 1, 0, 1, 0, 1, 0, 0, 0, 0, 0, 0, 0, 0, 0, 0, 0, 0, 0, 0, 0, 0, 0, 0, 0, 0])
_uv = me_cone_007.uv_layers.new(name='UVMap')
_uv.uv.foreach_set('vector', [0.8488, 0.7957, 0.8591, 0.801, 0.8591, 0.9185, 0.8488, 0.9238, 0.4173, 0.9297, 0.408, 0.9204, 0.408, 0.8108, 0.4173, 0.8015, 0.1154, 0.9284, 0.1154, 0.8003, 0.1256, 0.8056, 0.1256, 0.9231, 0.0347, 0.8003, 0.0347, 0.9284, 0.02541, 0.9191, 0.02541, 0.8096, 0.3531, 0.6894, 0.3519, 0.6889, 0.3519, 0.6178, 0.3531, 0.6166, 0.3818, 0.6894, 0.3805, 0.6889, 0.3805, 0.6178, 0.3818, 0.6166, 0.7047, 0.932, 0.6944, 0.9268, 0.6944, 0.8214, 0.7047, 0.8161, 0.4212, 0.9174, 0.4212, 0.8015, 0.4314, 0.8068, 0.4314, 0.9122, 0.3495, 0.6894, 0.3482, 0.6889, 0.3482, 0.6178, 0.3495, 0.6166, 0.5485, 0.8296, 0.5485, 0.9455, 0.5383, 0.9402, 0.5383, 0.8349, 0.3854, 0.6894, 0.3842, 0.6889, 0.3841, 0.6178, 0.3854, 0.6166, 0.8218, 0.833, 0.8321, 0.8383, 0.8321, 0.9437, 0.8218, 0.9489, 0.5765, 0.8577, 0.5754, 0.8572, 0.5754, 0.7926, 0.5765, 0.7915, 0.3278, 0.5934, 0.3266, 0.5929, 0.3266, 0.5283, 0.3278, 0.5272, 0.3142, 0.8548, 0.313, 0.8544, 0.313, 0.7897, 0.3142, 0.7886, 0.7979, 0.9674, 0.7979, 0.8607, 0.8082, 0.866, 0.8082, 0.9621, 0.08366, 0.8485, 0.09394, 0.8539, 0.09394, 0.95, 0.08366, 0.9553, 0.7953, 0.9674, 0.785, 0.9621, 0.785, 0.866, 0.7953, 0.8607, 0.7697, 0.8469, 0.7685, 0.8465, 0.7685, 0.7818, 0.7697, 0.7807, 0.7824, 0.8607, 0.7824, 0.9674, 0.7722, 0.9621, 0.7722, 0.866, 0.6124, 0.9706, 0.61, 0.9682, 0.61, 0.8769, 0.6124, 0.8745, 0.5817, 0.9706, 0.5793, 0.9682, 0.5793, 0.8769, 0.5817, 0.8745, 0.2528, 0.6858, 0.2807, 0.6767, 0.2807, 0.7862, 0.2528, 0.7771, 0.3109, 0.7771, 0.283, 0.7862, 0.283, 0.6767, 0.3109, 0.6858, 0.04335, 0.8003, 0.05264, 0.8096, 0.05264, 0.9191, 0.04335, 0.9284, 0.4338, 0.9297, 0.4338, 0.8015, 0.4431, 0.8108, 0.4431, 0.9204, 0.7375, 0.6793, 0.7654, 0.6701, 0.7654, 0.7797, 0.7375, 0.7705, 0.01146, 0.8003, 0.01146, 0.9284, 0.001181, 0.9231, 0.001181, 0.8056, 0.5329, 0.9249, 0.5226, 0.9196, 0.5226, 0.8022, 0.5329, 0.7968, 0.7073, 0.6793, 0.7352, 0.6701, 0.7352, 0.7797, 0.7073, 0.7705, 0.5923, 0.8745, 0.5947, 0.8769, 0.5947, 0.9682, 0.5923, 0.9706, 0.597, 0.8745, 0.5994, 0.8769, 0.5994, 0.9682, 0.597, 0.9706])
me_cone_007.materials.append(mat_metal)
me_cone_007.materials.append(mat_glow)
me_cone_007.update()

# ---- objects
ob_cone = bpy.data.objects.new('Cone', me_cone)
ob_cone_001 = bpy.data.objects.new('Cone.001', me_cone_001)
ob_cone_002 = bpy.data.objects.new('Cone.002', me_cone_002)
ob_cone_003 = bpy.data.objects.new('Cone.003', me_cone_003)
ob_cone_004 = bpy.data.objects.new('Cone.004', me_cone_004)
ob_cone_005 = bpy.data.objects.new('Cone.005', me_cone_005)
ob_cone_006 = bpy.data.objects.new('Cone.006', me_cone_006)
ob_cone_007 = bpy.data.objects.new('Cone.007', me_cone_007)

# ---- transforms, parenting, visibility, modifiers, constraints
ob_cone.location = (0.0, 0.0, -0.5425)
ob_cone.rotation_euler = (0.0, -0.0, 0.7854)
ob_cone_001.location = (0.0, 0.0, -0.5425)
ob_cone_001.rotation_euler = (0.0, -0.0, 0.7854)
ob_cone_002.location = (0.0, 0.0, -0.5425)
ob_cone_002.rotation_euler = (0.0, -0.0, 0.7854)
ob_cone_003.location = (0.0, 0.0, -0.5425)
ob_cone_003.rotation_euler = (0.0, -0.0, 0.7854)
ob_cone_004.location = (0.0, 0.0, -0.5425)
ob_cone_004.rotation_euler = (0.0, -0.0, 0.7854)
ob_cone_005.location = (0.0, 0.0, -0.5425)
ob_cone_005.rotation_euler = (0.0, -0.0, 0.7854)
ob_cone_006.location = (0.0, 0.0, -0.5425)
ob_cone_006.rotation_euler = (0.0, -0.0, 0.7854)
ob_cone_007.location = (0.0, 0.0, -0.5425)
ob_cone_007.rotation_euler = (0.0, -0.0, 0.7854)

# ---- collection membership
col_collection.objects.link(ob_cone)
col_collection.objects.link(ob_cone_001)
col_collection.objects.link(ob_cone_002)
col_collection.objects.link(ob_cone_003)
col_collection.objects.link(ob_cone_004)
col_collection.objects.link(ob_cone_005)
col_collection.objects.link(ob_cone_006)
col_collection.objects.link(ob_cone_007)

# ---- scene / render settings (as saved in the file)
scene.frame_start = 1; scene.frame_end = 250; scene.frame_set(13)
scene.render.engine = 'BLENDER_EEVEE_NEXT'
scene.cycles.sampling_pattern = 'TABULATED_SOBOL'
scene.cycles.use_light_tree = False
scene.view_settings.view_transform = 'Filmic'
bpy.context.view_layer.update()

# ---- added for rendering (the .blend has no active camera): camera
cam_auto = bpy.data.cameras.new('AutoCamera')
cam_auto.lens = 50.0
cam_auto.sensor_width = 36.0
cam_auto.clip_end = 1000.0
ob_auto_camera = bpy.data.objects.new('AutoCamera', cam_auto)
scene.collection.objects.link(ob_auto_camera)
ob_auto_camera.location = (4.83508, -5.80209, 4.05879)
ob_auto_camera.rotation_euler = (1.09748, -7.21219e-08, 0.694738)
scene.camera = ob_auto_camera
bpy.context.view_layer.update()

